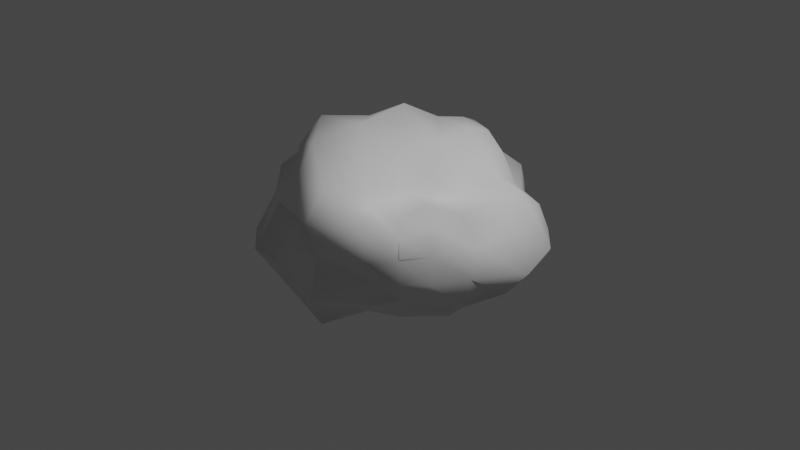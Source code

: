 # Source: Astro1.blend  (saved by Blender 2.82.7; exported with 4.5.12 LTS)
import bpy
from mathutils import Matrix  # noqa: F401  (used for matrix-valued properties, if any)

bpy.ops.wm.read_factory_settings(use_empty=True)
scene = bpy.context.scene
scene.name = 'Scene'

# ---- collections
col_collection = bpy.data.collections.new('Collection'); scene.collection.children.link(col_collection)

# ---- materials (node trees are filled in below, after node groups)
mat_default_obj = bpy.data.materials.new('Default OBJ')
mat_default_obj.use_transparent_shadow = False

# ---- material node trees
mat_default_obj.use_nodes = True; mat_default_obj.node_tree.nodes.clear()
_N = mat_default_obj.node_tree.nodes; _L = mat_default_obj.node_tree.links
n0 = _N.new('ShaderNodeOutputMaterial'); n0.name = 'Material Output'; n0.location = (300, 300)
n1 = _N.new('ShaderNodeBsdfPrincipled'); n1.name = 'Principled BSDF'; n1.location = (10, 300)
n1.distribution = 'GGX'
n1.subsurface_method = 'BURLEY'
n1.inputs[3].default_value = 1.45
n1.inputs[27].default_value = (0.0, 0.0, 0.0, 1.0)
n1.inputs[28].default_value = 1.0
_L.new(n1.outputs[0], n0.inputs[0])
n0.is_active_output = True

# ---- world
world_world = bpy.data.worlds.new('World'); scene.world = world_world
world_world.use_nodes = True; world_world.node_tree.nodes.clear()
_N = world_world.node_tree.nodes; _L = world_world.node_tree.links
n0 = _N.new('ShaderNodeOutputWorld'); n0.name = 'World Output'; n0.location = (300, 300)
n1 = _N.new('ShaderNodeBackground'); n1.name = 'Background'; n1.location = (10, 300)
n1.inputs[0].default_value = (0.05088, 0.05088, 0.05088, 1.0)
_L.new(n1.outputs[0], n0.inputs[0])
n0.is_active_output = True
world_world.color = (0.05088, 0.05088, 0.05088)
world_world.use_sun_shadow = False
world_world.sun_shadow_jitter_overblur = 0.0

# ---- cameras
cam_camera = bpy.data.cameras.new('Camera')
cam_camera.clip_end = 100.0
cam_camera.ortho_scale = 7.314

# ---- lights
light_light = bpy.data.lights.new('Light', 'POINT')
light_light.transmission_factor = 0.0
light_light.energy = 1000.0
light_light.shadow_soft_size = 0.1
light_light.shadow_maximum_resolution = 0.006
light_light.use_absolute_resolution = True

# ---- meshes
me_rock_c_01 = bpy.data.meshes.new('rock_c_01')
me_rock_c_01.from_pydata([(-0.5514, 0.6912, -0.6016), (-0.5699, 0.6852, -1.013), (-0.7777, 0.5745, -0.8283), (-0.8806, 0.6536, -0.5834), (-0.2066, 0.8456, -0.7554), (-0.1826, 0.7627, -1.094), (0.2673, 0.8498, -0.7649), (0.2296, 0.7463, -1.044), (0.623, 0.6987, -0.5928), (0.5529, 0.6571, -0.8961), (0.8264, 0.5948, -0.5105), (0.7771, 0.5651, -0.7675), (-0.7301, 0.8431, -0.2654), (-1.044, 0.7227, -0.2341), (-0.3118, 1.066, -0.3637), (0.2589, 0.8576, -0.2957), (0.6368, 0.7222, -0.232), (0.8262, 0.5846, -0.2023), (-0.8461, 0.9566, 0.2768), (-1.051, 0.7088, 0.1891), (-0.2832, 1.02, 0.2502), (0.2488, 0.851, 0.1976), (0.6091, 0.6963, 0.1809), (0.978, 0.6842, 0.1838), (-0.702, 0.7981, 0.6887), (-0.8676, 0.6253, 0.5145), (-0.2654, 0.9951, 0.8684), (0.2852, 0.8593, 0.7258), (0.6699, 0.7322, 0.6195), (0.8714, 0.599, 0.4662), (-0.5189, 0.6122, 0.8986), (-0.7045, 0.4954, 0.6933), (-0.1813, 0.7663, 1.127), (0.31, 0.8126, 1.226), (0.6054, 0.6445, 0.9365), (0.7355, 0.4885, 0.6851), (-0.4009, -0.4862, -0.4532), (-0.6509, -0.4488, -0.437), (-0.5974, -0.3859, -0.6483), (-0.4134, -0.4625, -0.7407), (-0.1491, -0.6206, -0.6007), (-0.1306, -0.4946, -0.8457), (0.3102, -0.7427, -0.7079), (0.2333, -0.5101, -0.9005), (0.7634, -0.6936, -0.687), (0.6707, -0.5802, -1.005), (0.9622, -0.4783, -0.4707), (0.9705, -0.5225, -0.877), (-0.5103, -0.6046, -0.1827), (-0.8426, -0.5731, -0.192), (-0.1727, -0.7934, -0.2245), (0.4519, -1.066, -0.277), (0.8224, -0.7211, -0.2094), (1.041, -0.5521, -0.1425), (-0.6671, -0.7869, 0.2647), (-0.8301, -0.5667, 0.1801), (-0.1602, -0.8205, 0.3045), (0.3865, -0.8493, 0.3351), (0.7732, -0.6852, 0.2495), (1.02, -0.5435, 0.2316), (-0.5685, -0.6719, 0.6521), (-0.8159, -0.5613, 0.5412), (-0.148, -0.7264, 0.737), (0.2925, -0.6722, 0.6941), (0.6341, -0.5536, 0.5837), (0.8385, -0.4315, 0.4831), (-0.4513, -0.5656, 0.9379), (-0.6769, -0.4664, 0.775), (-0.09371, -0.6189, 1.018), (0.2754, -0.5913, 0.9467), (0.5544, -0.4787, 0.8108), (0.7489, -0.404, 0.6984), (-0.9656, -0.3769, 0.625), (-0.832, -0.3276, 0.9467), (-0.9455, -0.3822, 0.2135), (-1.087, -0.4243, -0.2324), (-0.8786, -0.3213, -0.5519), (-0.7321, -0.2617, -0.7836), (-1.136, -0.1241, 0.7187), (-0.9837, -0.1006, 1.063), (-1.312, -0.1415, 0.2852), (-1.286, -0.1405, -0.2482), (-1.046, -0.08305, -0.656), (-0.8006, -0.05712, -0.8521), (-1.11, 0.177, 0.6965), (-0.8437, 0.1485, 0.9003), (-1.506, 0.2254, 0.3194), (-1.267, 0.1985, -0.2478), (-1.103, 0.2178, -0.6868), (-0.8852, 0.1802, -0.9386), (-0.9358, 0.4038, 0.5632), (-0.7635, 0.3255, 0.7504), (-1.166, 0.4824, 0.2183), (-1.356, 0.5582, -0.3474), (-1.002, 0.4568, -0.6234), (-0.827, 0.3902, -0.8823), (1.219, -0.3908, -0.6522), (1.121, -0.3373, -1.021), (1.292, -0.4071, -0.1954), (1.231, -0.3823, 0.267), (0.9799, -0.3006, 0.5949), (0.8608, -0.2596, 0.8103), (1.36, -0.09014, -0.7551), (1.105, -0.05898, -1.018), (1.506, -0.1318, -0.2537), (1.26, -0.0949, 0.2666), (1.085, -0.07922, 0.6428), (0.9192, -0.05799, 0.8685), (1.197, 0.2109, -0.7057), (1.013, 0.1987, -0.969), (1.208, 0.2194, -0.2492), (1.28, 0.2322, 0.2342), (1.069, 0.1905, 0.6066), (0.8481, 0.1496, 0.7977), (1.019, 0.4601, -0.64), (0.8156, 0.3885, -0.8186), (1.118, 0.4974, -0.2482), (1.047, 0.4643, 0.1685), (0.9342, 0.4142, 0.5059), (0.874, 0.3828, 0.8236), (-0.4641, -0.2966, -0.8593), (-0.1668, -0.3664, -1.088), (0.2903, -0.3493, -1.121), (0.8134, -0.4057, -1.213), (-0.5073, -0.08968, -0.9609), (-0.1893, -0.07982, -1.235), (0.3845, -0.1039, -1.539), (0.7999, -0.0787, -1.212), (-0.5938, 0.1792, -1.09), (-0.204, 0.2529, -1.372), (0.3439, 0.2743, -1.456), (0.6876, 0.227, -1.067), (-0.643, 0.4834, -1.167), (-0.3012, 0.6111, -1.407), (0.2517, 0.5315, -1.147), (0.5855, 0.4366, -0.9384), (0.6708, -0.3396, 0.9639), (0.3629, -0.5222, 1.34), (-0.1348, -0.4607, 1.237), (-0.5503, -0.3841, 1.095), (0.6562, -0.095, 0.9566), (0.3765, -0.1928, 1.464), (-0.1762, -0.162, 1.296), (-0.7005, -0.1464, 1.296), (0.704, 0.1673, 1.099), (0.3213, 0.1767, 1.345), (-0.2625, 0.2046, 1.539), (-0.65, 0.1933, 1.147), (0.7106, 0.4703, 1.124), (0.3674, 0.586, 1.493), (-0.2262, 0.5391, 1.319), (-0.6225, 0.4442, 1.011)], [], [(0, 1, 2), (2, 3, 0), (4, 5, 1), (1, 0, 4), (6, 7, 5), (5, 4, 6), (8, 9, 7), (7, 6, 8), (10, 11, 9), (9, 8, 10), (12, 0, 3), (3, 13, 12), (14, 4, 0), (0, 12, 14), (15, 6, 4), (4, 14, 15), (16, 8, 6), (6, 15, 16), (17, 10, 8), (8, 16, 17), (18, 12, 13), (13, 19, 18), (20, 14, 12), (12, 18, 20), (21, 15, 14), (14, 20, 21), (22, 16, 15), (15, 21, 22), (23, 17, 16), (16, 22, 23), (24, 18, 19), (19, 25, 24), (26, 20, 18), (18, 24, 26), (27, 21, 20), (20, 26, 27), (28, 22, 21), (21, 27, 28), (29, 23, 22), (22, 28, 29), (30, 24, 25), (25, 31, 30), (32, 26, 24), (24, 30, 32), (33, 27, 26), (26, 32, 33), (34, 28, 27), (27, 33, 34), (35, 29, 28), (28, 34, 35), (36, 37, 38), (38, 39, 36), (40, 36, 39), (39, 41, 40), (42, 40, 41), (41, 43, 42), (44, 42, 43), (43, 45, 44), (46, 44, 45), (45, 47, 46), (48, 49, 37), (37, 36, 48), (50, 48, 36), (36, 40, 50), (51, 50, 40), (40, 42, 51), (52, 51, 42), (42, 44, 52), (53, 52, 44), (44, 46, 53), (54, 55, 49), (49, 48, 54), (56, 54, 48), (48, 50, 56), (57, 56, 50), (50, 51, 57), (58, 57, 51), (51, 52, 58), (59, 58, 52), (52, 53, 59), (60, 61, 55), (55, 54, 60), (62, 60, 54), (54, 56, 62), (63, 62, 56), (56, 57, 63), (64, 63, 57), (57, 58, 64), (65, 64, 58), (58, 59, 65), (66, 67, 61), (61, 60, 66), (68, 66, 60), (60, 62, 68), (69, 68, 62), (62, 63, 69), (70, 69, 63), (63, 64, 70), (71, 70, 64), (64, 65, 71), (72, 61, 67), (67, 73, 72), (74, 55, 61), (61, 72, 74), (75, 49, 55), (55, 74, 75), (76, 37, 49), (49, 75, 76), (77, 38, 37), (37, 76, 77), (78, 72, 73), (73, 79, 78), (80, 74, 72), (72, 78, 80), (81, 75, 74), (74, 80, 81), (82, 76, 75), (75, 81, 82), (83, 77, 76), (76, 82, 83), (84, 78, 79), (79, 85, 84), (86, 80, 78), (78, 84, 86), (87, 81, 80), (80, 86, 87), (88, 82, 81), (81, 87, 88), (89, 83, 82), (82, 88, 89), (90, 84, 85), (85, 91, 90), (92, 86, 84), (84, 90, 92), (93, 87, 86), (86, 92, 93), (94, 88, 87), (87, 93, 94), (95, 89, 88), (88, 94, 95), (25, 90, 91), (91, 31, 25), (19, 92, 90), (90, 25, 19), (13, 93, 92), (92, 19, 13), (3, 94, 93), (93, 13, 3), (2, 95, 94), (94, 3, 2), (96, 46, 47), (47, 97, 96), (98, 53, 46), (46, 96, 98), (99, 59, 53), (53, 98, 99), (100, 65, 59), (59, 99, 100), (101, 71, 65), (65, 100, 101), (102, 96, 97), (97, 103, 102), (104, 98, 96), (96, 102, 104), (105, 99, 98), (98, 104, 105), (106, 100, 99), (99, 105, 106), (107, 101, 100), (100, 106, 107), (108, 102, 103), (103, 109, 108), (110, 104, 102), (102, 108, 110), (111, 105, 104), (104, 110, 111), (112, 106, 105), (105, 111, 112), (113, 107, 106), (106, 112, 113), (114, 108, 109), (109, 115, 114), (116, 110, 108), (108, 114, 116), (117, 111, 110), (110, 116, 117), (118, 112, 111), (111, 117, 118), (119, 113, 112), (112, 118, 119), (10, 114, 115), (115, 11, 10), (17, 116, 114), (114, 10, 17), (23, 117, 116), (116, 17, 23), (29, 118, 117), (117, 23, 29), (35, 119, 118), (118, 29, 35), (120, 39, 38), (38, 77, 120), (121, 41, 39), (39, 120, 121), (122, 43, 41), (41, 121, 122), (123, 45, 43), (43, 122, 123), (97, 47, 45), (45, 123, 97), (124, 120, 77), (77, 83, 124), (125, 121, 120), (120, 124, 125), (126, 122, 121), (121, 125, 126), (127, 123, 122), (122, 126, 127), (103, 97, 123), (123, 127, 103), (128, 124, 83), (83, 89, 128), (129, 125, 124), (124, 128, 129), (130, 126, 125), (125, 129, 130), (131, 127, 126), (126, 130, 131), (109, 103, 127), (127, 131, 109), (132, 128, 89), (89, 95, 132), (133, 129, 128), (128, 132, 133), (134, 130, 129), (129, 133, 134), (135, 131, 130), (130, 134, 135), (115, 109, 131), (131, 135, 115), (1, 132, 95), (95, 2, 1), (5, 133, 132), (132, 1, 5), (7, 134, 133), (133, 5, 7), (9, 135, 134), (134, 7, 9), (11, 115, 135), (135, 9, 11), (136, 70, 71), (71, 101, 136), (137, 69, 70), (70, 136, 137), (138, 68, 69), (69, 137, 138), (139, 66, 68), (68, 138, 139), (73, 67, 66), (66, 139, 73), (140, 136, 101), (101, 107, 140), (141, 137, 136), (136, 140, 141), (142, 138, 137), (137, 141, 142), (143, 139, 138), (138, 142, 143), (79, 73, 139), (139, 143, 79), (144, 140, 107), (107, 113, 144), (145, 141, 140), (140, 144, 145), (146, 142, 141), (141, 145, 146), (147, 143, 142), (142, 146, 147), (85, 79, 143), (143, 147, 85), (148, 144, 113), (113, 119, 148), (149, 145, 144), (144, 148, 149), (150, 146, 145), (145, 149, 150), (151, 147, 146), (146, 150, 151), (91, 85, 147), (147, 151, 91), (34, 148, 119), (119, 35, 34), (33, 149, 148), (148, 34, 33), (32, 150, 149), (149, 33, 32), (30, 151, 150), (150, 32, 30), (31, 91, 151), (151, 30, 31)])
me_rock_c_01.polygons.foreach_set('use_smooth', [True] * 300)
_k = set([(1, 2), (1, 5), (2, 3), (2, 95), (3, 13), (5, 7), (7, 9), (9, 11), (10, 11), (10, 17), (11, 115), (13, 19), (17, 23), (19, 25), (23, 29), (25, 31), (29, 35), (30, 31), (30, 32), (31, 91), (32, 33), (33, 34), (34, 35), (35, 119), (37, 38), (37, 49), (38, 39), (38, 77), (39, 41), (41, 43), (43, 45), (45, 47), (46, 47), (46, 53), (47, 97), (49, 55), (53, 59), (55, 61), (59, 65), (61, 67), (65, 71), (66, 67), (66, 68), (67, 73), (68, 69), (69, 70), (70, 71), (71, 101), (73, 79), (77, 83), (79, 85), (83, 89), (85, 91), (89, 95), (97, 103), (101, 107), (103, 109), (107, 113), (109, 115), (113, 119)])
me_rock_c_01.attributes.new('sharp_edge', 'BOOLEAN', 'EDGE').data.foreach_set('value', [ (min(e.vertices), max(e.vertices)) in _k for e in me_rock_c_01.edges])
_uv = me_rock_c_01.uv_layers.new(name='UVMap')
_uv.uv.foreach_set('vector', [0.1207, 0.6831, 0.05606, 0.6687, 0.09363, 0.6358, 0.09363, 0.6358, 0.1385, 0.6325, 0.1207, 0.6831, 0.08798, 0.7413, 0.0321, 0.7317, 0.05606, 0.6687, 0.05606, 0.6687, 0.1207, 0.6831, 0.08798, 0.7413, 0.07021, 0.8163, 0.025, 0.7996, 0.0321, 0.7317, 0.0321, 0.7317, 0.08798, 0.7413, 0.07021, 0.8163, 0.07859, 0.8846, 0.03257, 0.8591, 0.025, 0.7996, 0.025, 0.7996, 0.07021, 0.8163, 0.07859, 0.8846, 0.0796, 0.9246, 0.03941, 0.9042, 0.03257, 0.8591, 0.03257, 0.8591, 0.07859, 0.8846, 0.0796, 0.9246, 0.1838, 0.676, 0.1207, 0.6831, 0.1385, 0.6325, 0.1385, 0.6325, 0.2016, 0.6237, 0.1838, 0.676, 0.1552, 0.745, 0.08798, 0.7413, 0.1207, 0.6831, 0.1207, 0.6831, 0.1838, 0.676, 0.1552, 0.745, 0.1404, 0.8387, 0.07021, 0.8163, 0.08798, 0.7413, 0.08798, 0.7413, 0.1552, 0.745, 0.1404, 0.8387, 0.1352, 0.9035, 0.07859, 0.8846, 0.07021, 0.8163, 0.07021, 0.8163, 0.1404, 0.8387, 0.1352, 0.9035, 0.1297, 0.9403, 0.0796, 0.9246, 0.07859, 0.8846, 0.07859, 0.8846, 0.1352, 0.9035, 0.1297, 0.9403, 0.2677, 0.6873, 0.1838, 0.676, 0.2016, 0.6237, 0.2016, 0.6237, 0.2699, 0.6358, 0.2677, 0.6873, 0.2431, 0.7715, 0.1552, 0.745, 0.1838, 0.676, 0.1838, 0.676, 0.2677, 0.6873, 0.2431, 0.7715, 0.2161, 0.8563, 0.1404, 0.8387, 0.1552, 0.745, 0.1552, 0.745, 0.2431, 0.7715, 0.2161, 0.8563, 0.2015, 0.9164, 0.1352, 0.9035, 0.1404, 0.8387, 0.1404, 0.8387, 0.2161, 0.8563, 0.2015, 0.9164, 0.1915, 0.975, 0.1297, 0.9403, 0.1352, 0.9035, 0.1352, 0.9035, 0.2015, 0.9164, 0.1915, 0.975, 0.3296, 0.716, 0.2677, 0.6873, 0.2699, 0.6358, 0.2699, 0.6358, 0.3261, 0.6686, 0.3296, 0.716, 0.3347, 0.7934, 0.2431, 0.7715, 0.2677, 0.6873, 0.2677, 0.6873, 0.3296, 0.716, 0.3347, 0.7934, 0.2989, 0.8749, 0.2161, 0.8563, 0.2431, 0.7715, 0.2431, 0.7715, 0.3347, 0.7934, 0.2989, 0.8749, 0.2717, 0.9347, 0.2015, 0.9164, 0.2161, 0.8563, 0.2161, 0.8563, 0.2989, 0.8749, 0.2717, 0.9347, 0.2428, 0.9696, 0.1915, 0.975, 0.2015, 0.9164, 0.2015, 0.9164, 0.2717, 0.9347, 0.2428, 0.9696, 0.3781, 0.7394, 0.3296, 0.716, 0.3261, 0.6686, 0.3261, 0.6686, 0.3677, 0.6899, 0.3781, 0.7394, 0.3841, 0.8119, 0.3347, 0.7934, 0.3296, 0.716, 0.3296, 0.716, 0.3781, 0.7394, 0.3841, 0.8119, 0.38, 0.89, 0.2989, 0.8749, 0.3347, 0.7934, 0.3347, 0.7934, 0.3841, 0.8119, 0.38, 0.89, 0.3271, 0.9359, 0.2717, 0.9347, 0.2989, 0.8749, 0.2989, 0.8749, 0.38, 0.89, 0.3271, 0.9359, 0.2898, 0.9721, 0.2428, 0.9696, 0.2717, 0.9347, 0.2717, 0.9347, 0.3271, 0.9359, 0.2898, 0.9721, 0.4783, 0.7093, 0.4369, 0.7077, 0.4496, 0.6706, 0.4496, 0.6706, 0.4859, 0.662, 0.4783, 0.7093, 0.5285, 0.6974, 0.4783, 0.7093, 0.4859, 0.662, 0.4859, 0.662, 0.5365, 0.6528, 0.5285, 0.6974, 0.6094, 0.6986, 0.5285, 0.6974, 0.5365, 0.6528, 0.5365, 0.6528, 0.6003, 0.6509, 0.6094, 0.6986, 0.6816, 0.7134, 0.6094, 0.6986, 0.6003, 0.6509, 0.6003, 0.6509, 0.6774, 0.6575, 0.6816, 0.7134, 0.7295, 0.7493, 0.6816, 0.7134, 0.6774, 0.6575, 0.6774, 0.6575, 0.7252, 0.6825, 0.7295, 0.7493, 0.4593, 0.7589, 0.4045, 0.7563, 0.4369, 0.7077, 0.4369, 0.7077, 0.4783, 0.7093, 0.4593, 0.7589, 0.5194, 0.7659, 0.4593, 0.7589, 0.4783, 0.7093, 0.4783, 0.7093, 0.5285, 0.6974, 0.5194, 0.7659, 0.62, 0.7768, 0.5194, 0.7659, 0.5285, 0.6974, 0.5285, 0.6974, 0.6094, 0.6986, 0.62, 0.7768, 0.6887, 0.7919, 0.62, 0.7768, 0.6094, 0.6986, 0.6094, 0.6986, 0.6816, 0.7134, 0.6887, 0.7919, 0.7307, 0.8077, 0.6887, 0.7919, 0.6816, 0.7134, 0.6816, 0.7134, 0.7295, 0.7493, 0.7307, 0.8077, 0.4388, 0.8374, 0.3998, 0.8202, 0.4045, 0.7563, 0.4045, 0.7563, 0.4593, 0.7589, 0.4388, 0.8374, 0.5167, 0.8528, 0.4388, 0.8374, 0.4593, 0.7589, 0.4593, 0.7589, 0.5194, 0.7659, 0.5167, 0.8528, 0.6033, 0.8698, 0.5167, 0.8528, 0.5194, 0.7659, 0.5194, 0.7659, 0.62, 0.7768, 0.6033, 0.8698, 0.673, 0.8669, 0.6033, 0.8698, 0.62, 0.7768, 0.62, 0.7768, 0.6887, 0.7919, 0.673, 0.8669, 0.7193, 0.8706, 0.673, 0.8669, 0.6887, 0.7919, 0.6887, 0.7919, 0.7307, 0.8077, 0.7193, 0.8706, 0.4451, 0.9032, 0.4008, 0.8836, 0.3998, 0.8202, 0.3998, 0.8202, 0.4388, 0.8374, 0.4451, 0.9032, 0.5131, 0.9247, 0.4451, 0.9032, 0.4388, 0.8374, 0.4388, 0.8374, 0.5167, 0.8528, 0.5131, 0.9247, 0.5866, 0.9308, 0.5131, 0.9247, 0.5167, 0.8528, 0.5167, 0.8528, 0.6033, 0.8698, 0.5866, 0.9308, 0.65, 0.9253, 0.5866, 0.9308, 0.6033, 0.8698, 0.6033, 0.8698, 0.673, 0.8669, 0.65, 0.9253, 0.6931, 0.9193, 0.65, 0.9253, 0.673, 0.8669, 0.673, 0.8669, 0.7193, 0.8706, 0.6931, 0.9193, 0.4568, 0.9564, 0.4137, 0.9311, 0.4008, 0.8836, 0.4008, 0.8836, 0.4451, 0.9032, 0.4568, 0.9564, 0.516, 0.975, 0.4568, 0.9564, 0.4451, 0.9032, 0.4451, 0.9032, 0.5131, 0.9247, 0.516, 0.975, 0.5791, 0.9735, 0.516, 0.975, 0.5131, 0.9247, 0.5131, 0.9247, 0.5866, 0.9308, 0.5791, 0.9735, 0.6342, 0.9641, 0.5791, 0.9735, 0.5866, 0.9308, 0.5866, 0.9308, 0.65, 0.9253, 0.6342, 0.9641, 0.6731, 0.9533, 0.6342, 0.9641, 0.65, 0.9253, 0.65, 0.9253, 0.6931, 0.9193, 0.6731, 0.9533, 0.09821, 0.2516, 0.1077, 0.2949, 0.05906, 0.293, 0.05906, 0.293, 0.0395, 0.2498, 0.09821, 0.2516, 0.1651, 0.2659, 0.1711, 0.3028, 0.1077, 0.2949, 0.1077, 0.2949, 0.09821, 0.2516, 0.1651, 0.2659, 0.2398, 0.2506, 0.2398, 0.2983, 0.1711, 0.3028, 0.1711, 0.3028, 0.1651, 0.2659, 0.2398, 0.2506, 0.304, 0.248, 0.301, 0.2987, 0.2398, 0.2983, 0.2398, 0.2983, 0.2398, 0.2506, 0.304, 0.248, 0.3508, 0.2448, 0.3383, 0.2859, 0.301, 0.2987, 0.301, 0.2987, 0.304, 0.248, 0.3508, 0.2448, 0.08558, 0.1935, 0.09821, 0.2516, 0.0395, 0.2498, 0.0395, 0.2498, 0.025, 0.195, 0.08558, 0.1935, 0.1579, 0.1931, 0.1651, 0.2659, 0.09821, 0.2516, 0.09821, 0.2516, 0.08558, 0.1935, 0.1579, 0.1931, 0.239, 0.1932, 0.2398, 0.2506, 0.1651, 0.2659, 0.1651, 0.2659, 0.1579, 0.1931, 0.239, 0.1932, 0.3117, 0.1901, 0.304, 0.248, 0.2398, 0.2506, 0.2398, 0.2506, 0.239, 0.1932, 0.3117, 0.1901, 0.3618, 0.1959, 0.3508, 0.2448, 0.304, 0.248, 0.304, 0.248, 0.3117, 0.1901, 0.3618, 0.1959, 0.08339, 0.1359, 0.08558, 0.1935, 0.025, 0.195, 0.025, 0.195, 0.03168, 0.131, 0.08339, 0.1359, 0.1577, 0.1333, 0.1579, 0.1931, 0.08558, 0.1935, 0.08558, 0.1935, 0.08339, 0.1359, 0.1577, 0.1333, 0.242, 0.1347, 0.239, 0.1932, 0.1579, 0.1931, 0.1579, 0.1931, 0.1577, 0.1333, 0.242, 0.1347, 0.3137, 0.1311, 0.3117, 0.1901, 0.239, 0.1932, 0.239, 0.1932, 0.242, 0.1347, 0.3137, 0.1311, 0.3669, 0.1361, 0.3618, 0.1959, 0.3117, 0.1901, 0.3117, 0.1901, 0.3137, 0.1311, 0.3669, 0.1361, 0.08898, 0.076, 0.08339, 0.1359, 0.03168, 0.131, 0.03168, 0.131, 0.04557, 0.08196, 0.08898, 0.076, 0.1589, 0.07072, 0.1577, 0.1333, 0.08339, 0.1359, 0.08339, 0.1359, 0.08898, 0.076, 0.1589, 0.07072, 0.2469, 0.08017, 0.242, 0.1347, 0.1577, 0.1333, 0.1577, 0.1333, 0.1589, 0.07072, 0.2469, 0.08017, 0.3102, 0.08038, 0.3137, 0.1311, 0.242, 0.1347, 0.242, 0.1347, 0.2469, 0.08017, 0.3102, 0.08038, 0.3618, 0.08665, 0.3669, 0.1361, 0.3137, 0.1311, 0.3137, 0.1311, 0.3102, 0.08038, 0.3618, 0.08665, 0.09704, 0.03466, 0.08898, 0.076, 0.04557, 0.08196, 0.04557, 0.08196, 0.05264, 0.04741, 0.09704, 0.03466, 0.1622, 0.02697, 0.1589, 0.07072, 0.08898, 0.076, 0.08898, 0.076, 0.09704, 0.03466, 0.1622, 0.02697, 0.2405, 0.025, 0.2469, 0.08017, 0.1589, 0.07072, 0.1589, 0.07072, 0.1622, 0.02697, 0.2405, 0.025, 0.3101, 0.03708, 0.3102, 0.08038, 0.2469, 0.08017, 0.2469, 0.08017, 0.2405, 0.025, 0.3101, 0.03708, 0.3545, 0.0497, 0.3618, 0.08665, 0.3102, 0.08038, 0.3102, 0.08038, 0.3101, 0.03708, 0.3545, 0.0497, 0.4444, 0.2489, 0.4645, 0.3008, 0.397, 0.2836, 0.397, 0.2836, 0.3827, 0.2363, 0.4444, 0.2489, 0.5192, 0.2545, 0.5267, 0.3028, 0.4645, 0.3008, 0.4645, 0.3008, 0.4444, 0.2489, 0.5192, 0.2545, 0.5919, 0.249, 0.5943, 0.2952, 0.5267, 0.3028, 0.5267, 0.3028, 0.5192, 0.2545, 0.5919, 0.249, 0.6579, 0.2478, 0.6502, 0.2886, 0.5943, 0.2952, 0.5943, 0.2952, 0.5919, 0.249, 0.6579, 0.2478, 0.6991, 0.245, 0.6886, 0.2838, 0.6502, 0.2886, 0.6502, 0.2886, 0.6579, 0.2478, 0.6991, 0.245, 0.4379, 0.1896, 0.4444, 0.2489, 0.3827, 0.2363, 0.3827, 0.2363, 0.3826, 0.1805, 0.4379, 0.1896, 0.5124, 0.1995, 0.5192, 0.2545, 0.4444, 0.2489, 0.4444, 0.2489, 0.4379, 0.1896, 0.5124, 0.1995, 0.5968, 0.1962, 0.5919, 0.249, 0.5192, 0.2545, 0.5192, 0.2545, 0.5124, 0.1995, 0.5968, 0.1962, 0.6621, 0.1975, 0.6579, 0.2478, 0.5919, 0.249, 0.5919, 0.249, 0.5968, 0.1962, 0.6621, 0.1975, 0.7075, 0.1977, 0.6991, 0.245, 0.6579, 0.2478, 0.6579, 0.2478, 0.6621, 0.1975, 0.7075, 0.1977, 0.443, 0.1297, 0.4379, 0.1896, 0.3826, 0.1805, 0.3826, 0.1805, 0.3905, 0.1219, 0.443, 0.1297, 0.5181, 0.1253, 0.5124, 0.1995, 0.4379, 0.1896, 0.4379, 0.1896, 0.443, 0.1297, 0.5181, 0.1253, 0.5927, 0.1375, 0.5968, 0.1962, 0.5124, 0.1995, 0.5124, 0.1995, 0.5181, 0.1253, 0.5927, 0.1375, 0.6597, 0.1415, 0.6621, 0.1975, 0.5968, 0.1962, 0.5968, 0.1962, 0.5927, 0.1375, 0.6597, 0.1415, 0.7065, 0.1444, 0.7075, 0.1977, 0.6621, 0.1975, 0.6621, 0.1975, 0.6597, 0.1415, 0.7065, 0.1444, 0.4527, 0.0758, 0.443, 0.1297, 0.3905, 0.1219, 0.3905, 0.1219, 0.4081, 0.06479, 0.4527, 0.0758, 0.5202, 0.07585, 0.5181, 0.1253, 0.443, 0.1297, 0.443, 0.1297, 0.4527, 0.0758, 0.5202, 0.07585, 0.5905, 0.07735, 0.5927, 0.1375, 0.5181, 0.1253, 0.5181, 0.1253, 0.5202, 0.07585, 0.5905, 0.07735, 0.6524, 0.08792, 0.6597, 0.1415, 0.5927, 0.1375, 0.5927, 0.1375, 0.5905, 0.07735, 0.6524, 0.08792, 0.7055, 0.09704, 0.7065, 0.1444, 0.6597, 0.1415, 0.6597, 0.1415, 0.6524, 0.08792, 0.7055, 0.09704, 0.4675, 0.03258, 0.4527, 0.0758, 0.4081, 0.06479, 0.4081, 0.06479, 0.4227, 0.03653, 0.4675, 0.03258, 0.524, 0.02616, 0.5202, 0.07585, 0.4527, 0.0758, 0.4527, 0.0758, 0.4675, 0.03258, 0.524, 0.02616, 0.5959, 0.03927, 0.5905, 0.07735, 0.5202, 0.07585, 0.5202, 0.07585, 0.524, 0.02616, 0.5959, 0.03927, 0.6474, 0.05254, 0.6524, 0.08792, 0.5905, 0.07735, 0.5905, 0.07735, 0.5959, 0.03927, 0.6474, 0.05254, 0.6925, 0.06, 0.7055, 0.09704, 0.6524, 0.08792, 0.6524, 0.08792, 0.6474, 0.05254, 0.6925, 0.06, 0.4526, 0.5571, 0.4574, 0.5951, 0.4221, 0.5904, 0.4221, 0.5904, 0.4065, 0.5523, 0.4526, 0.5571, 0.5129, 0.5561, 0.5087, 0.6021, 0.4574, 0.5951, 0.4574, 0.5951, 0.4526, 0.5571, 0.5129, 0.5561, 0.5876, 0.5619, 0.5748, 0.608, 0.5087, 0.6021, 0.5087, 0.6021, 0.5129, 0.5561, 0.5876, 0.5619, 0.6716, 0.5482, 0.6552, 0.5978, 0.5748, 0.608, 0.5748, 0.608, 0.5876, 0.5619, 0.6716, 0.5482, 0.7308, 0.5464, 0.7131, 0.5945, 0.6552, 0.5978, 0.6552, 0.5978, 0.6716, 0.5482, 0.7308, 0.5464, 0.4463, 0.5101, 0.4526, 0.5571, 0.4065, 0.5523, 0.4065, 0.5523, 0.3953, 0.5058, 0.4463, 0.5101, 0.5096, 0.4998, 0.5129, 0.5561, 0.4526, 0.5571, 0.4526, 0.5571, 0.4463, 0.5101, 0.5096, 0.4998, 0.603, 0.4903, 0.5876, 0.5619, 0.5129, 0.5561, 0.5129, 0.5561, 0.5096, 0.4998, 0.603, 0.4903, 0.675, 0.4933, 0.6716, 0.5482, 0.5876, 0.5619, 0.5876, 0.5619, 0.603, 0.4903, 0.675, 0.4933, 0.734, 0.4903, 0.7308, 0.5464, 0.6716, 0.5482, 0.6716, 0.5482, 0.675, 0.4933, 0.734, 0.4903, 0.4394, 0.4497, 0.4463, 0.5101, 0.3953, 0.5058, 0.3953, 0.5058, 0.3866, 0.4471, 0.4394, 0.4497, 0.5151, 0.4367, 0.5096, 0.4998, 0.4463, 0.5101, 0.4463, 0.5101, 0.4394, 0.4497, 0.5151, 0.4367, 0.5953, 0.4353, 0.603, 0.4903, 0.5096, 0.4998, 0.5096, 0.4998, 0.5151, 0.4367, 0.5953, 0.4353, 0.6722, 0.4248, 0.675, 0.4933, 0.603, 0.4903, 0.603, 0.4903, 0.5953, 0.4353, 0.6722, 0.4248, 0.7257, 0.434, 0.734, 0.4903, 0.675, 0.4933, 0.675, 0.4933, 0.6722, 0.4248, 0.7257, 0.434, 0.4448, 0.3904, 0.4394, 0.4497, 0.3866, 0.4471, 0.3866, 0.4471, 0.3908, 0.398, 0.4448, 0.3904, 0.5041, 0.3814, 0.5151, 0.4367, 0.4394, 0.4497, 0.4394, 0.4497, 0.4448, 0.3904, 0.5041, 0.3814, 0.5951, 0.3703, 0.5953, 0.4353, 0.5151, 0.4367, 0.5151, 0.4367, 0.5041, 0.3814, 0.5951, 0.3703, 0.6605, 0.3758, 0.6722, 0.4248, 0.5953, 0.4353, 0.5953, 0.4353, 0.5951, 0.3703, 0.6605, 0.3758, 0.7032, 0.3786, 0.7257, 0.434, 0.6722, 0.4248, 0.6722, 0.4248, 0.6605, 0.3758, 0.7032, 0.3786, 0.4447, 0.3438, 0.4448, 0.3904, 0.3908, 0.398, 0.3908, 0.398, 0.3945, 0.3587, 0.4447, 0.3438, 0.5173, 0.3266, 0.5041, 0.3814, 0.4448, 0.3904, 0.4448, 0.3904, 0.4447, 0.3438, 0.5173, 0.3266, 0.5919, 0.3288, 0.5951, 0.3703, 0.5041, 0.3814, 0.5041, 0.3814, 0.5173, 0.3266, 0.5919, 0.3288, 0.6518, 0.3367, 0.6605, 0.3758, 0.5951, 0.3703, 0.5951, 0.3703, 0.5919, 0.3288, 0.6518, 0.3367, 0.6965, 0.3449, 0.7032, 0.3786, 0.6605, 0.3758, 0.6605, 0.3758, 0.6518, 0.3367, 0.6965, 0.3449, 0.0766, 0.5445, 0.0831, 0.5893, 0.04423, 0.579, 0.04423, 0.579, 0.03582, 0.5389, 0.0766, 0.5445, 0.1532, 0.5472, 0.1448, 0.608, 0.0831, 0.5893, 0.0831, 0.5893, 0.0766, 0.5445, 0.1532, 0.5472, 0.2255, 0.5601, 0.2184, 0.6071, 0.1448, 0.608, 0.1448, 0.608, 0.1532, 0.5472, 0.2255, 0.5601, 0.2952, 0.5576, 0.2842, 0.6019, 0.2184, 0.6071, 0.2184, 0.6071, 0.2255, 0.5601, 0.2952, 0.5576, 0.3489, 0.556, 0.3345, 0.6019, 0.2842, 0.6019, 0.2842, 0.6019, 0.2952, 0.5576, 0.3489, 0.556, 0.06631, 0.4941, 0.0766, 0.5445, 0.03582, 0.5389, 0.03582, 0.5389, 0.02521, 0.4911, 0.06631, 0.4941, 0.1526, 0.4973, 0.1532, 0.5472, 0.0766, 0.5445, 0.0766, 0.5445, 0.06631, 0.4941, 0.1526, 0.4973, 0.236, 0.5056, 0.2255, 0.5601, 0.1532, 0.5472, 0.1532, 0.5472, 0.1526, 0.4973, 0.236, 0.5056, 0.3116, 0.4997, 0.2952, 0.5576, 0.2255, 0.5601, 0.2255, 0.5601, 0.236, 0.5056, 0.3116, 0.4997, 0.3684, 0.5, 0.3489, 0.556, 0.2952, 0.5576, 0.2952, 0.5576, 0.3116, 0.4997, 0.3684, 0.5, 0.07772, 0.4394, 0.06631, 0.4941, 0.02521, 0.4911, 0.02521, 0.4911, 0.025, 0.4404, 0.07772, 0.4394, 0.1505, 0.4405, 0.1526, 0.4973, 0.06631, 0.4941, 0.06631, 0.4941, 0.07772, 0.4394, 0.1505, 0.4405, 0.2396, 0.4384, 0.236, 0.5056, 0.1526, 0.4973, 0.1526, 0.4973, 0.1505, 0.4405, 0.2396, 0.4384, 0.3167, 0.437, 0.3116, 0.4997, 0.236, 0.5056, 0.236, 0.5056, 0.2396, 0.4384, 0.3167, 0.437, 0.3672, 0.434, 0.3684, 0.5, 0.3116, 0.4997, 0.3116, 0.4997, 0.3167, 0.437, 0.3672, 0.434, 0.086, 0.3818, 0.07772, 0.4394, 0.025, 0.4404, 0.025, 0.4404, 0.03105, 0.3872, 0.086, 0.3818, 0.1564, 0.3729, 0.1505, 0.4405, 0.07772, 0.4394, 0.07772, 0.4394, 0.086, 0.3818, 0.1564, 0.3729, 0.2427, 0.3765, 0.2396, 0.4384, 0.1505, 0.4405, 0.1505, 0.4405, 0.1564, 0.3729, 0.2427, 0.3765, 0.3208, 0.3837, 0.3167, 0.437, 0.2396, 0.4384, 0.2396, 0.4384, 0.2427, 0.3765, 0.3208, 0.3837, 0.3709, 0.3857, 0.3672, 0.434, 0.3167, 0.437, 0.3167, 0.437, 0.3208, 0.3837, 0.3709, 0.3857, 0.07806, 0.3327, 0.086, 0.3818, 0.03105, 0.3872, 0.03105, 0.3872, 0.02509, 0.3449, 0.07806, 0.3327, 0.1571, 0.3185, 0.1564, 0.3729, 0.086, 0.3818, 0.086, 0.3818, 0.07806, 0.3327, 0.1571, 0.3185, 0.2462, 0.3246, 0.2427, 0.3765, 0.1564, 0.3729, 0.1564, 0.3729, 0.1571, 0.3185, 0.2462, 0.3246, 0.315, 0.3441, 0.3208, 0.3837, 0.2427, 0.3765, 0.2427, 0.3765, 0.2462, 0.3246, 0.315, 0.3441, 0.3632, 0.3516, 0.3709, 0.3857, 0.3208, 0.3837, 0.3208, 0.3837, 0.315, 0.3441, 0.3632, 0.3516])
me_rock_c_01.materials.append(mat_default_obj)
me_rock_c_01.use_remesh_fix_poles = True
me_rock_c_01.use_remesh_preserve_attributes = False
me_rock_c_01.use_mirror_vertex_groups = False
me_rock_c_01.update()
me_rock_c_01.normals_split_custom_set([tuple(v) for v in zip(*[iter([-0.3755, 0.8661, -0.33, -0.526, 0.7795, -0.3402, -0.5994, 0.6722, -0.4346, -0.5994, 0.6722, -0.4346, -0.3746, 0.7943, -0.4782, -0.3755, 0.8661, -0.33, -0.1508, 0.9563, -0.2506, -0.1459, 0.9086, -0.3913, -0.526, 0.7795, -0.3402, -0.526, 0.7795, -0.3402, -0.3755, 0.8661, -0.33, -0.1508, 0.9563, -0.2506, 0.2288, 0.9562, -0.1825, 0.3441, 0.7776, -0.5262, -0.1459, 0.9086, -0.3913, -0.1459, 0.9086, -0.3913, -0.1508, 0.9563, -0.2506, 0.2288, 0.9562, -0.1825, 0.4774, 0.8649, -0.1549, 0.5347, 0.6421, -0.5493, 0.3441, 0.7776, -0.5262, 0.3441, 0.7776, -0.5262, 0.2288, 0.9562, -0.1825, 0.4774, 0.8649, -0.1549, 0.5636, 0.8011, -0.2016, 0.6811, 0.4751, -0.5571, 0.5347, 0.6421, -0.5493, 0.5347, 0.6421, -0.5493, 0.4774, 0.8649, -0.1549, 0.5636, 0.8011, -0.2016, -0.3322, 0.892, -0.3066, -0.3755, 0.8661, -0.33, -0.3746, 0.7943, -0.4782, -0.3746, 0.7943, -0.4782, -0.5811, 0.8056, -0.1157, -0.3322, 0.892, -0.3066, -0.09058, 0.9634, -0.2522, -0.1508, 0.9563, -0.2506, -0.3755, 0.8661, -0.33, -0.3755, 0.8661, -0.33, -0.3322, 0.892, -0.3066, -0.09058, 0.9634, -0.2522, 0.2978, 0.9533, -0.04937, 0.2288, 0.9562, -0.1825, -0.1508, 0.9563, -0.2506, -0.1508, 0.9563, -0.2506, -0.09058, 0.9634, -0.2522, 0.2978, 0.9533, -0.04937, 0.3955, 0.9156, -0.07321, 0.4774, 0.8649, -0.1549, 0.2288, 0.9562, -0.1825, 0.2288, 0.9562, -0.1825, 0.2978, 0.9533, -0.04937, 0.3955, 0.9156, -0.07321, 0.4611, 0.8735, -0.1561, 0.5636, 0.8011, -0.2016, 0.4774, 0.8649, -0.1549, 0.4774, 0.8649, -0.1549, 0.3955, 0.9156, -0.07321, 0.4611, 0.8735, -0.1561, -0.4901, 0.8674, 0.08586, -0.3322, 0.892, -0.3066, -0.5811, 0.8056, -0.1157, -0.5811, 0.8056, -0.1157, -0.8172, 0.4504, 0.3596, -0.4901, 0.8674, 0.08586, 0.03003, 0.9995, -0.007628, -0.09058, 0.9634, -0.2522, -0.3322, 0.892, -0.3066, -0.3322, 0.892, -0.3066, -0.4901, 0.8674, 0.08586, 0.03003, 0.9995, -0.007628, 0.3399, 0.9403, -0.01718, 0.2978, 0.9533, -0.04937, -0.09058, 0.9634, -0.2522, -0.09058, 0.9634, -0.2522, 0.03003, 0.9995, -0.007628, 0.3399, 0.9403, -0.01718, 0.2808, 0.9592, 0.03422, 0.3955, 0.9156, -0.07321, 0.2978, 0.9533, -0.04937, 0.2978, 0.9533, -0.04937, 0.3399, 0.9403, -0.01718, 0.2808, 0.9592, 0.03422, 0.5467, 0.8362, 0.04465, 0.4611, 0.8735, -0.1561, 0.3955, 0.9156, -0.07321, 0.3955, 0.9156, -0.07321, 0.2808, 0.9592, 0.03422, 0.5467, 0.8362, 0.04465, -0.6885, 0.3937, 0.609, -0.4901, 0.8674, 0.08586, -0.8172, 0.4504, 0.3596, -0.8172, 0.4504, 0.3596, -0.7125, 0.2395, 0.6596, -0.6885, 0.3937, 0.609, -0.1576, 0.9175, 0.3652, 0.03003, 0.9995, -0.007628, -0.4901, 0.8674, 0.08586, -0.4901, 0.8674, 0.08586, -0.6885, 0.3937, 0.609, -0.1576, 0.9175, 0.3652, 0.3405, 0.9377, 0.06873, 0.3399, 0.9403, -0.01718, 0.03003, 0.9995, -0.007628, 0.03003, 0.9995, -0.007628, -0.1576, 0.9175, 0.3652, 0.3405, 0.9377, 0.06873, 0.5843, 0.794, 0.1678, 0.2808, 0.9592, 0.03422, 0.3399, 0.9403, -0.01718, 0.3399, 0.9403, -0.01718, 0.3405, 0.9377, 0.06873, 0.5843, 0.794, 0.1678, 0.69, 0.599, 0.4063, 0.5467, 0.8362, 0.04465, 0.2808, 0.9592, 0.03422, 0.2808, 0.9592, 0.03422, 0.5843, 0.794, 0.1678, 0.69, 0.599, 0.4063, -0.703, 0.3785, 0.6021, -0.6885, 0.3937, 0.609, -0.7125, 0.2395, 0.6596, -0.7125, 0.2395, 0.6596, -0.7511, 0.3876, 0.5344, -0.703, 0.3785, 0.6021, -0.4175, 0.593, 0.6885, -0.1576, 0.9175, 0.3652, -0.6885, 0.3937, 0.609, -0.6885, 0.3937, 0.609, -0.703, 0.3785, 0.6021, -0.4175, 0.593, 0.6885, 0.3191, 0.8574, 0.4037, 0.3405, 0.9377, 0.06873, -0.1576, 0.9175, 0.3652, -0.1576, 0.9175, 0.3652, -0.4175, 0.593, 0.6885, 0.3191, 0.8574, 0.4037, 0.6744, 0.7171, 0.1758, 0.5843, 0.794, 0.1678, 0.3405, 0.9377, 0.06873, 0.3405, 0.9377, 0.06873, 0.3191, 0.8574, 0.4037, 0.6744, 0.7171, 0.1758, 0.7477, 0.5702, 0.3402, 0.69, 0.599, 0.4063, 0.5843, 0.794, 0.1678, 0.5843, 0.794, 0.1678, 0.6744, 0.7171, 0.1758, 0.7477, 0.5702, 0.3402, -0.3944, -0.8681, -0.3015, -0.2133, -0.8758, -0.433, -0.3687, -0.8485, -0.3796, -0.3687, -0.8485, -0.3796, -0.4431, -0.8142, -0.3751, -0.3944, -0.8681, -0.3015, -0.4084, -0.831, -0.3777, -0.3944, -0.8681, -0.3015, -0.4431, -0.8142, -0.3751, -0.4431, -0.8142, -0.3751, -0.1883, -0.8254, -0.5322, -0.4084, -0.831, -0.3777, 0.003917, -0.8161, -0.5779, -0.4084, -0.831, -0.3777, -0.1883, -0.8254, -0.5322, -0.1883, -0.8254, -0.5322, -0.1443, -0.7548, -0.6399, 0.003917, -0.8161, -0.5779, 0.4479, -0.8108, -0.3767, 0.003917, -0.8161, -0.5779, -0.1443, -0.7548, -0.6399, -0.1443, -0.7548, -0.6399, 0.2502, -0.8689, -0.427, 0.4479, -0.8108, -0.3767, 0.5302, -0.8338, -0.1538, 0.4479, -0.8108, -0.3767, 0.2502, -0.8689, -0.427, 0.2502, -0.8689, -0.427, 0.411, -0.897, -0.1628, 0.5302, -0.8338, -0.1538, -0.2232, -0.8929, -0.391, -0.3681, -0.8661, -0.3382, -0.2133, -0.8758, -0.433, -0.2133, -0.8758, -0.433, -0.3944, -0.8681, -0.3015, -0.2232, -0.8929, -0.391, -0.418, -0.888, -0.1914, -0.2232, -0.8929, -0.391, -0.3944, -0.8681, -0.3015, -0.3944, -0.8681, -0.3015, -0.4084, -0.831, -0.3777, -0.418, -0.888, -0.1914, 0.1287, -0.9789, -0.1586, -0.418, -0.888, -0.1914, -0.4084, -0.831, -0.3777, -0.4084, -0.831, -0.3777, 0.003917, -0.8161, -0.5779, 0.1287, -0.9789, -0.1586, 0.5515, -0.8297, -0.08644, 0.1287, -0.9789, -0.1586, 0.003917, -0.8161, -0.5779, 0.003917, -0.8161, -0.5779, 0.4479, -0.8108, -0.3767, 0.5515, -0.8297, -0.08644, 0.6208, -0.7792, -0.08634, 0.5515, -0.8297, -0.08644, 0.4479, -0.8108, -0.3767, 0.4479, -0.8108, -0.3767, 0.5302, -0.8338, -0.1538, 0.6208, -0.7792, -0.08634, -0.3844, -0.9228, 0.02604, -0.726, -0.674, 0.1364, -0.3681, -0.8661, -0.3382, -0.3681, -0.8661, -0.3382, -0.2232, -0.8929, -0.391, -0.3844, -0.9228, 0.02604, -0.1031, -0.9924, 0.06655, -0.3844, -0.9228, 0.02604, -0.2232, -0.8929, -0.391, -0.2232, -0.8929, -0.391, -0.418, -0.888, -0.1914, -0.1031, -0.9924, 0.06655, 0.1432, -0.9249, 0.3522, -0.1031, -0.9924, 0.06655, -0.418, -0.888, -0.1914, -0.418, -0.888, -0.1914, 0.1287, -0.9789, -0.1586, 0.1432, -0.9249, 0.3522, 0.5245, -0.7658, 0.3721, 0.1432, -0.9249, 0.3522, 0.1287, -0.9789, -0.1586, 0.1287, -0.9789, -0.1586, 0.5515, -0.8297, -0.08644, 0.5245, -0.7658, 0.3721, 0.4986, -0.8008, 0.332, 0.5245, -0.7658, 0.3721, 0.5515, -0.8297, -0.08644, 0.5515, -0.8297, -0.08644, 0.6208, -0.7792, -0.08634, 0.4986, -0.8008, 0.332, -0.4152, -0.8408, 0.3474, -0.6565, -0.6944, 0.2945, -0.726, -0.674, 0.1364, -0.726, -0.674, 0.1364, -0.3844, -0.9228, 0.02604, -0.4152, -0.8408, 0.3474, -0.007178, -0.9543, 0.2989, -0.4152, -0.8408, 0.3474, -0.3844, -0.9228, 0.02604, -0.3844, -0.9228, 0.02604, -0.1031, -0.9924, 0.06655, -0.007178, -0.9543, 0.2989, 0.262, -0.8926, 0.3668, -0.007178, -0.9543, 0.2989, -0.1031, -0.9924, 0.06655, -0.1031, -0.9924, 0.06655, 0.1432, -0.9249, 0.3522, 0.262, -0.8926, 0.3668, 0.5049, -0.7398, 0.4447, 0.262, -0.8926, 0.3668, 0.1432, -0.9249, 0.3522, 0.1432, -0.9249, 0.3522, 0.5245, -0.7658, 0.3721, 0.5049, -0.7398, 0.4447, 0.5007, -0.7315, 0.4628, 0.5049, -0.7398, 0.4447, 0.5245, -0.7658, 0.3721, 0.5245, -0.7658, 0.3721, 0.4986, -0.8008, 0.332, 0.5007, -0.7315, 0.4628, -0.4458, -0.7444, 0.4971, -0.5335, -0.7304, 0.4266, -0.6565, -0.6944, 0.2945, -0.6565, -0.6944, 0.2945, -0.4152, -0.8408, 0.3474, -0.4458, -0.7444, 0.4971, -0.1179, -0.8588, 0.4986, -0.4458, -0.7444, 0.4971, -0.4152, -0.8408, 0.3474, -0.4152, -0.8408, 0.3474, -0.007178, -0.9543, 0.2989, -0.1179, -0.8588, 0.4986, 0.203, -0.9275, 0.3139, -0.1179, -0.8588, 0.4986, -0.007178, -0.9543, 0.2989, -0.007178, -0.9543, 0.2989, 0.262, -0.8926, 0.3668, 0.203, -0.9275, 0.3139, 0.5032, -0.8136, 0.2913, 0.203, -0.9275, 0.3139, 0.262, -0.8926, 0.3668, 0.262, -0.8926, 0.3668, 0.5049, -0.7398, 0.4447, 0.5032, -0.8136, 0.2913, 0.5644, -0.7425, 0.3609, 0.5032, -0.8136, 0.2913, 0.5049, -0.7398, 0.4447, 0.5049, -0.7398, 0.4447, 0.5007, -0.7315, 0.4628, 0.5644, -0.7425, 0.3609, -0.6364, -0.7247, 0.2642, -0.6565, -0.6944, 0.2945, -0.5335, -0.7304, 0.4266, -0.5335, -0.7304, 0.4266, -0.5474, -0.728, 0.4127, -0.6364, -0.7247, 0.2642, -0.7369, -0.669, 0.09737, -0.726, -0.674, 0.1364, -0.6565, -0.6944, 0.2945, -0.6565, -0.6944, 0.2945, -0.6364, -0.7247, 0.2642, -0.7369, -0.669, 0.09737, -0.6857, -0.7083, -0.1676, -0.368, -0.8661, -0.3382, -0.726, -0.674, 0.1364, -0.726, -0.674, 0.1364, -0.7369, -0.669, 0.09737, -0.6857, -0.7083, -0.1676, -0.4396, -0.7069, -0.5541, -0.2133, -0.8758, -0.433, -0.368, -0.8661, -0.3382, -0.368, -0.8661, -0.3382, -0.6857, -0.7083, -0.1676, -0.4396, -0.7069, -0.5541, -0.4075, -0.6741, -0.616, -0.3687, -0.8485, -0.3796, -0.2133, -0.8758, -0.433, -0.2133, -0.8758, -0.433, -0.4396, -0.7069, -0.5541, -0.4075, -0.6741, -0.616, -0.8089, -0.376, 0.452, -0.6364, -0.7247, 0.2642, -0.5474, -0.728, 0.4127, -0.5474, -0.728, 0.4127, -0.7315, -0.1247, 0.6704, -0.8089, -0.376, 0.452, -0.8222, -0.5674, 0.04424, -0.7369, -0.669, 0.09737, -0.6364, -0.7247, 0.2642, -0.6364, -0.7247, 0.2642, -0.8089, -0.376, 0.452, -0.8222, -0.5674, 0.04424, -0.9031, -0.3735, -0.2119, -0.6857, -0.7083, -0.1676, -0.7369, -0.669, 0.09737, -0.7369, -0.669, 0.09737, -0.8222, -0.5674, 0.04424, -0.9031, -0.3735, -0.2119, -0.6538, -0.4484, -0.6095, -0.4396, -0.7069, -0.5541, -0.6857, -0.7083, -0.1676, -0.6857, -0.7083, -0.1676, -0.9031, -0.3735, -0.2119, -0.6538, -0.4484, -0.6095, -0.4764, -0.4764, -0.739, -0.4075, -0.6741, -0.616, -0.4396, -0.7069, -0.5541, -0.4396, -0.7069, -0.5541, -0.6538, -0.4484, -0.6095, -0.4764, -0.4764, -0.739, -0.5932, 0.5302, 0.6059, -0.8089, -0.376, 0.452, -0.7315, -0.1247, 0.6704, -0.7315, -0.1247, 0.6704, -0.5154, 0.6227, 0.5887, -0.5932, 0.5302, 0.6059, -0.9555, 0.1078, 0.2747, -0.8222, -0.5674, 0.04424, -0.8089, -0.376, 0.452, -0.8089, -0.376, 0.452, -0.5932, 0.5302, 0.6059, -0.9555, 0.1078, 0.2747, -0.9231, -0.09547, -0.3725, -0.9031, -0.3735, -0.2119, -0.8222, -0.5674, 0.04424, -0.8222, -0.5674, 0.04424, -0.9555, 0.1078, 0.2747, -0.9231, -0.09547, -0.3725, -0.8341, 0.1548, -0.5294, -0.6538, -0.4484, -0.6095, -0.9031, -0.3735, -0.2119, -0.9031, -0.3735, -0.2119, -0.9231, -0.09547, -0.3725, -0.8341, 0.1548, -0.5294, -0.664, -0.1227, -0.7376, -0.4764, -0.4764, -0.739, -0.6538, -0.4484, -0.6095, -0.6538, -0.4484, -0.6095, -0.8341, 0.1548, -0.5294, -0.664, -0.1227, -0.7376, -0.5769, 0.5457, 0.6078, -0.5932, 0.5302, 0.6059, -0.5154, 0.6227, 0.5887, -0.5154, 0.6227, 0.5887, -0.68, 0.4873, 0.5478, -0.5769, 0.5457, 0.6078, -0.6226, 0.6855, 0.3774, -0.9555, 0.1078, 0.2747, -0.5932, 0.5302, 0.6059, -0.5932, 0.5302, 0.6059, -0.5769, 0.5457, 0.6078, -0.6226, 0.6855, 0.3774, -0.7745, 0.5194, -0.3612, -0.9231, -0.09547, -0.3725, -0.9555, 0.1078, 0.2747, -0.9555, 0.1078, 0.2747, -0.6226, 0.6855, 0.3774, -0.7745, 0.5194, -0.3612, -0.7253, 0.3332, -0.6025, -0.8341, 0.1548, -0.5294, -0.9231, -0.09547, -0.3725, -0.9231, -0.09547, -0.3725, -0.7745, 0.5194, -0.3612, -0.7253, 0.3332, -0.6025, -0.7446, 0.4057, -0.5301, -0.664, -0.1227, -0.7376, -0.8341, 0.1548, -0.5294, -0.8341, 0.1548, -0.5294, -0.7253, 0.3332, -0.6025, -0.7446, 0.4057, -0.5301, -0.7125, 0.2395, 0.6596, -0.5769, 0.5457, 0.6078, -0.68, 0.4873, 0.5478, -0.68, 0.4873, 0.5478, -0.7511, 0.3876, 0.5344, -0.7125, 0.2395, 0.6596, -0.8173, 0.4504, 0.3595, -0.6226, 0.6855, 0.3774, -0.5769, 0.5457, 0.6078, -0.5769, 0.5457, 0.6078, -0.7125, 0.2395, 0.6596, -0.8173, 0.4504, 0.3595, -0.581, 0.8056, -0.1157, -0.7745, 0.5194, -0.3612, -0.6226, 0.6855, 0.3774, -0.6226, 0.6855, 0.3774, -0.8173, 0.4504, 0.3595, -0.581, 0.8056, -0.1157, -0.3746, 0.7943, -0.4782, -0.7253, 0.3332, -0.6025, -0.7745, 0.5194, -0.3612, -0.7745, 0.5194, -0.3612, -0.581, 0.8056, -0.1157, -0.3746, 0.7943, -0.4782, -0.5994, 0.6722, -0.4346, -0.7446, 0.4057, -0.5301, -0.7253, 0.3332, -0.6025, -0.7253, 0.3332, -0.6025, -0.3746, 0.7943, -0.4782, -0.5994, 0.6722, -0.4346, 0.6531, -0.7382, -0.169, 0.5302, -0.8338, -0.1538, 0.411, -0.897, -0.1628, 0.411, -0.897, -0.1628, 0.6535, -0.4993, -0.5689, 0.6531, -0.7382, -0.169, 0.6911, -0.7223, 0.02389, 0.6208, -0.7792, -0.08636, 0.5302, -0.8338, -0.1538, 0.5302, -0.8338, -0.1538, 0.6531, -0.7382, -0.169, 0.6911, -0.7223, 0.02389, 0.7584, -0.5534, 0.3443, 0.4986, -0.8008, 0.3319, 0.6208, -0.7792, -0.08636, 0.6208, -0.7792, -0.08636, 0.6911, -0.7223, 0.02389, 0.7584, -0.5534, 0.3443, 0.5714, -0.6158, 0.5425, 0.5007, -0.7315, 0.4628, 0.4986, -0.8008, 0.3319, 0.4986, -0.8008, 0.3319, 0.7584, -0.5534, 0.3443, 0.5714, -0.6158, 0.5425, 0.609, -0.5307, 0.5895, 0.5644, -0.7425, 0.3609, 0.5007, -0.7315, 0.4628, 0.5007, -0.7315, 0.4628, 0.5714, -0.6158, 0.5425, 0.609, -0.5307, 0.5895, 0.9082, 0.1269, -0.3988, 0.6531, -0.7382, -0.169, 0.6535, -0.4993, -0.5689, 0.6535, -0.4993, -0.5689, 0.6331, 0.2179, -0.7428, 0.9082, 0.1269, -0.3988, 0.9971, -0.0731, 0.02103, 0.6911, -0.7223, 0.02389, 0.6531, -0.7382, -0.169, 0.6531, -0.7382, -0.169, 0.9082, 0.1269, -0.3988, 0.9971, -0.0731, 0.02103, 0.9134, -0.1042, 0.3936, 0.7584, -0.5534, 0.3443, 0.6911, -0.7223, 0.02389, 0.6911, -0.7223, 0.02389, 0.9971, -0.0731, 0.02103, 0.9134, -0.1042, 0.3936, 0.8095, -0.05484, 0.5846, 0.5714, -0.6158, 0.5425, 0.7584, -0.5534, 0.3443, 0.7584, -0.5534, 0.3443, 0.9134, -0.1042, 0.3936, 0.8095, -0.05484, 0.5846, 0.7102, -0.1576, 0.6861, 0.609, -0.5307, 0.5895, 0.5714, -0.6158, 0.5425, 0.5714, -0.6158, 0.5425, 0.8095, -0.05484, 0.5846, 0.7102, -0.1576, 0.6861, 0.8068, 0.4877, -0.3335, 0.9082, 0.1269, -0.3988, 0.6331, 0.2179, -0.7428, 0.6331, 0.2179, -0.7428, 0.4691, 0.5718, -0.673, 0.8068, 0.4877, -0.3335, 0.8514, 0.522, -0.05042, 0.9971, -0.0731, 0.02103, 0.9082, 0.1269, -0.3988, 0.9082, 0.1269, -0.3988, 0.8068, 0.4877, -0.3335, 0.8514, 0.522, -0.05042, 0.8348, 0.4839, 0.2626, 0.9134, -0.1042, 0.3936, 0.9971, -0.0731, 0.02103, 0.9971, -0.0731, 0.02103, 0.8514, 0.522, -0.05042, 0.8348, 0.4839, 0.2626, 0.8077, 0.2254, 0.5448, 0.8095, -0.05484, 0.5846, 0.9134, -0.1042, 0.3936, 0.9134, -0.1042, 0.3936, 0.8348, 0.4839, 0.2626, 0.8077, 0.2254, 0.5448, 0.8081, 0.1086, 0.5789, 0.7102, -0.1576, 0.6861, 0.8095, -0.05484, 0.5846, 0.8095, -0.05484, 0.5846, 0.8077, 0.2254, 0.5448, 0.8081, 0.1086, 0.5789, 0.4804, 0.8014, -0.3563, 0.8068, 0.4877, -0.3335, 0.4691, 0.5718, -0.673, 0.4691, 0.5718, -0.673, 0.4678, 0.6349, -0.6149, 0.4804, 0.8014, -0.3563, 0.7678, 0.6365, -0.07388, 0.8514, 0.522, -0.05042, 0.8068, 0.4877, -0.3335, 0.8068, 0.4877, -0.3335, 0.4804, 0.8014, -0.3563, 0.7678, 0.6365, -0.07388, 0.8626, 0.452, 0.2272, 0.8348, 0.4839, 0.2626, 0.8514, 0.522, -0.05042, 0.8514, 0.522, -0.05042, 0.7678, 0.6365, -0.07388, 0.8626, 0.452, 0.2272, 0.7118, 0.6013, 0.363, 0.8077, 0.2254, 0.5448, 0.8348, 0.4839, 0.2626, 0.8348, 0.4839, 0.2626, 0.8626, 0.452, 0.2272, 0.7118, 0.6013, 0.363, 0.8085, 0.4864, 0.3314, 0.8081, 0.1086, 0.5789, 0.8077, 0.2254, 0.5448, 0.8077, 0.2254, 0.5448, 0.7118, 0.6013, 0.363, 0.8085, 0.4864, 0.3314, 0.5635, 0.8011, -0.2016, 0.4804, 0.8014, -0.3563, 0.4678, 0.6349, -0.6149, 0.4678, 0.6349, -0.6149, 0.6811, 0.4751, -0.5571, 0.5635, 0.8011, -0.2016, 0.4611, 0.8735, -0.1561, 0.7678, 0.6365, -0.07388, 0.4804, 0.8014, -0.3563, 0.4804, 0.8014, -0.3563, 0.5635, 0.8011, -0.2016, 0.4611, 0.8735, -0.1561, 0.5467, 0.8361, 0.04467, 0.8626, 0.452, 0.2272, 0.7678, 0.6365, -0.07388, 0.7678, 0.6365, -0.07388, 0.4611, 0.8735, -0.1561, 0.5467, 0.8361, 0.04467, 0.69, 0.599, 0.4063, 0.7118, 0.6013, 0.363, 0.8626, 0.452, 0.2272, 0.8626, 0.452, 0.2272, 0.5467, 0.8361, 0.04467, 0.69, 0.599, 0.4063, 0.7477, 0.5702, 0.3403, 0.8085, 0.4864, 0.3314, 0.7118, 0.6013, 0.363, 0.7118, 0.6013, 0.363, 0.69, 0.599, 0.4063, 0.7477, 0.5702, 0.3403, -0.489, -0.5686, -0.6615, -0.4432, -0.8142, -0.3751, -0.3687, -0.8485, -0.3796, -0.3687, -0.8485, -0.3796, -0.4075, -0.6741, -0.616, -0.489, -0.5686, -0.6615, -0.3355, -0.7175, -0.6105, -0.1883, -0.8254, -0.5322, -0.4432, -0.8142, -0.3751, -0.4432, -0.8142, -0.3751, -0.489, -0.5686, -0.6615, -0.3355, -0.7175, -0.6105, -0.02274, -0.7559, -0.6543, -0.1443, -0.7548, -0.6399, -0.1883, -0.8254, -0.5322, -0.1883, -0.8254, -0.5322, -0.3355, -0.7175, -0.6105, -0.02274, -0.7559, -0.6543, 0.1698, -0.434, -0.8848, 0.2502, -0.8689, -0.427, -0.1443, -0.7548, -0.6399, -0.1443, -0.7548, -0.6399, -0.02274, -0.7559, -0.6543, 0.1698, -0.434, -0.8848, 0.6535, -0.4993, -0.5689, 0.411, -0.897, -0.1629, 0.2502, -0.8689, -0.427, 0.2502, -0.8689, -0.427, 0.1698, -0.434, -0.8848, 0.6535, -0.4993, -0.5689, -0.4438, -0.4451, -0.7778, -0.489, -0.5686, -0.6615, -0.4075, -0.6741, -0.616, -0.4075, -0.6741, -0.616, -0.4764, -0.4764, -0.739, -0.4438, -0.4451, -0.7778, -0.4903, -0.3221, -0.8099, -0.3355, -0.7175, -0.6105, -0.489, -0.5686, -0.6615, -0.489, -0.5686, -0.6615, -0.4438, -0.4451, -0.7778, -0.4903, -0.3221, -0.8099, 0.1753, -0.3032, -0.9367, -0.02274, -0.7559, -0.6543, -0.3355, -0.7175, -0.6105, -0.3355, -0.7175, -0.6105, -0.4903, -0.3221, -0.8099, 0.1753, -0.3032, -0.9367, 0.4041, 0.105, -0.9087, 0.1698, -0.434, -0.8848, -0.02274, -0.7559, -0.6543, -0.02274, -0.7559, -0.6543, 0.1753, -0.3032, -0.9367, 0.4041, 0.105, -0.9087, 0.633, 0.2179, -0.7428, 0.6535, -0.4993, -0.5689, 0.1698, -0.434, -0.8848, 0.1698, -0.434, -0.8848, 0.4041, 0.105, -0.9087, 0.633, 0.2179, -0.7428, -0.4488, -0.3751, -0.8111, -0.4438, -0.4451, -0.7778, -0.4764, -0.4764, -0.739, -0.4764, -0.4764, -0.739, -0.664, -0.1226, -0.7376, -0.4488, -0.3751, -0.8111, -0.2854, -0.1321, -0.9493, -0.4903, -0.3221, -0.8099, -0.4438, -0.4451, -0.7778, -0.4438, -0.4451, -0.7778, -0.4488, -0.3751, -0.8111, -0.2854, -0.1321, -0.9493, 0.2483, 0.4413, -0.8623, 0.1753, -0.3032, -0.9367, -0.4903, -0.3221, -0.8099, -0.4903, -0.3221, -0.8099, -0.2854, -0.1321, -0.9493, 0.2483, 0.4413, -0.8623, 0.4985, 0.5514, -0.6689, 0.4041, 0.105, -0.9087, 0.1753, -0.3032, -0.9367, 0.1753, -0.3032, -0.9367, 0.2483, 0.4413, -0.8623, 0.4985, 0.5514, -0.6689, 0.4691, 0.5718, -0.673, 0.633, 0.2179, -0.7428, 0.4041, 0.105, -0.9087, 0.4041, 0.105, -0.9087, 0.4985, 0.5514, -0.6689, 0.4691, 0.5718, -0.673, -0.6519, 0.3558, -0.6697, -0.4488, -0.3751, -0.8111, -0.664, -0.1226, -0.7376, -0.664, -0.1226, -0.7376, -0.7446, 0.4057, -0.5301, -0.6519, 0.3558, -0.6697, -0.1239, 0.3801, -0.9166, -0.2854, -0.1321, -0.9493, -0.4488, -0.3751, -0.8111, -0.4488, -0.3751, -0.8111, -0.6519, 0.3558, -0.6697, -0.1239, 0.3801, -0.9166, 0.4063, 0.4647, -0.7867, 0.2483, 0.4413, -0.8623, -0.2854, -0.1321, -0.9493, -0.2854, -0.1321, -0.9493, -0.1239, 0.3801, -0.9166, 0.4063, 0.4647, -0.7867, 0.5508, 0.4763, -0.6854, 0.4985, 0.5514, -0.6689, 0.2483, 0.4413, -0.8623, 0.2483, 0.4413, -0.8623, 0.4063, 0.4647, -0.7867, 0.5508, 0.4763, -0.6854, 0.4677, 0.635, -0.6148, 0.4691, 0.5718, -0.673, 0.4985, 0.5514, -0.6689, 0.4985, 0.5514, -0.6689, 0.5508, 0.4763, -0.6854, 0.4677, 0.635, -0.6148, -0.526, 0.7795, -0.3402, -0.6519, 0.3558, -0.6697, -0.7446, 0.4057, -0.5301, -0.7446, 0.4057, -0.5301, -0.5994, 0.6722, -0.4346, -0.526, 0.7795, -0.3402, -0.1459, 0.9086, -0.3913, -0.1239, 0.3801, -0.9166, -0.6519, 0.3558, -0.6697, -0.6519, 0.3558, -0.6697, -0.526, 0.7795, -0.3402, -0.1459, 0.9086, -0.3913, 0.3441, 0.7776, -0.5262, 0.4063, 0.4647, -0.7867, -0.1239, 0.3801, -0.9166, -0.1239, 0.3801, -0.9166, -0.1459, 0.9086, -0.3913, 0.3441, 0.7776, -0.5262, 0.5347, 0.6421, -0.5493, 0.5508, 0.4763, -0.6854, 0.4063, 0.4647, -0.7867, 0.4063, 0.4647, -0.7867, 0.3441, 0.7776, -0.5262, 0.5347, 0.6421, -0.5493, 0.6811, 0.4751, -0.5571, 0.4677, 0.635, -0.6148, 0.5508, 0.4763, -0.6854, 0.5508, 0.4763, -0.6854, 0.5347, 0.6421, -0.5493, 0.6811, 0.4751, -0.5571, 0.7469, -0.4398, 0.4987, 0.5032, -0.8136, 0.2913, 0.5642, -0.7425, 0.3611, 0.5642, -0.7425, 0.3611, 0.609, -0.5307, 0.5895, 0.7469, -0.4398, 0.4987, 0.2577, -0.7411, 0.62, 0.203, -0.9275, 0.3139, 0.5032, -0.8136, 0.2913, 0.5032, -0.8136, 0.2913, 0.7469, -0.4398, 0.4987, 0.2577, -0.7411, 0.62, -0.1625, -0.6816, 0.7134, -0.1179, -0.8588, 0.4986, 0.203, -0.9275, 0.3139, 0.203, -0.9275, 0.3139, 0.2577, -0.7411, 0.62, -0.1625, -0.6816, 0.7134, -0.388, -0.72, 0.5754, -0.4458, -0.7444, 0.4972, -0.1179, -0.8588, 0.4986, -0.1179, -0.8588, 0.4986, -0.1625, -0.6816, 0.7134, -0.388, -0.72, 0.5754, -0.5474, -0.728, 0.4127, -0.5335, -0.7304, 0.4266, -0.4458, -0.7444, 0.4972, -0.4458, -0.7444, 0.4972, -0.388, -0.72, 0.5754, -0.5474, -0.728, 0.4127, 0.6246, -0.1679, 0.7627, 0.7469, -0.4398, 0.4987, 0.609, -0.5307, 0.5895, 0.609, -0.5307, 0.5895, 0.7102, -0.1576, 0.6861, 0.6246, -0.1679, 0.7627, 0.4775, -0.09677, 0.8733, 0.2577, -0.7411, 0.62, 0.7469, -0.4398, 0.4987, 0.7469, -0.4398, 0.4987, 0.6246, -0.1679, 0.7627, 0.4775, -0.09677, 0.8733, -0.249, -0.2645, 0.9317, -0.1625, -0.6816, 0.7134, 0.2577, -0.7411, 0.62, 0.2577, -0.7411, 0.62, 0.4775, -0.09677, 0.8733, -0.249, -0.2645, 0.9317, -0.4379, -0.05116, 0.8976, -0.388, -0.72, 0.5754, -0.1625, -0.6816, 0.7134, -0.1625, -0.6816, 0.7134, -0.249, -0.2645, 0.9317, -0.4379, -0.05116, 0.8976, -0.7315, -0.1248, 0.6704, -0.5474, -0.728, 0.4127, -0.388, -0.72, 0.5754, -0.388, -0.72, 0.5754, -0.4379, -0.05116, 0.8976, -0.7315, -0.1248, 0.6704, 0.6866, -0.1909, 0.7015, 0.6246, -0.1679, 0.7627, 0.7102, -0.1576, 0.6861, 0.7102, -0.1576, 0.6861, 0.8082, 0.1086, 0.5789, 0.6866, -0.1909, 0.7015, 0.4173, -0.003055, 0.9088, 0.4775, -0.09677, 0.8733, 0.6246, -0.1679, 0.7627, 0.6246, -0.1679, 0.7627, 0.6866, -0.1909, 0.7015, 0.4173, -0.003055, 0.9088, -0.3261, 0.1333, 0.9359, -0.249, -0.2645, 0.9317, 0.4775, -0.09677, 0.8733, 0.4775, -0.09677, 0.8733, 0.4173, -0.003055, 0.9088, -0.3261, 0.1333, 0.9359, -0.685, 0.2997, 0.664, -0.4379, -0.05116, 0.8976, -0.249, -0.2645, 0.9317, -0.249, -0.2645, 0.9317, -0.3261, 0.1333, 0.9359, -0.685, 0.2997, 0.664, -0.5154, 0.6227, 0.5887, -0.7315, -0.1248, 0.6704, -0.4379, -0.05116, 0.8976, -0.4379, -0.05116, 0.8976, -0.685, 0.2997, 0.664, -0.5154, 0.6227, 0.5887, 0.8289, 0.3157, 0.4618, 0.6866, -0.1909, 0.7015, 0.8082, 0.1086, 0.5789, 0.8082, 0.1086, 0.5789, 0.8085, 0.4864, 0.3314, 0.8289, 0.3157, 0.4618, 0.2571, 0.2865, 0.9229, 0.4173, -0.003055, 0.9088, 0.6866, -0.1909, 0.7015, 0.6866, -0.1909, 0.7015, 0.8289, 0.3157, 0.4618, 0.2571, 0.2865, 0.9229, -0.3791, 0.4916, 0.7839, -0.3261, 0.1333, 0.9359, 0.4173, -0.003055, 0.9088, 0.4173, -0.003055, 0.9088, 0.2571, 0.2865, 0.9229, -0.3791, 0.4916, 0.7839, -0.7357, 0.4956, 0.4617, -0.685, 0.2997, 0.664, -0.3261, 0.1333, 0.9359, -0.3261, 0.1333, 0.9359, -0.3791, 0.4916, 0.7839, -0.7357, 0.4956, 0.4617, -0.68, 0.4873, 0.5478, -0.5154, 0.6227, 0.5887, -0.685, 0.2997, 0.664, -0.685, 0.2997, 0.664, -0.7357, 0.4956, 0.4617, -0.68, 0.4873, 0.5478, 0.6744, 0.7171, 0.1758, 0.8289, 0.3157, 0.4618, 0.8085, 0.4864, 0.3314, 0.8085, 0.4864, 0.3314, 0.7477, 0.5702, 0.3403, 0.6744, 0.7171, 0.1758, 0.3191, 0.8574, 0.4037, 0.2571, 0.2865, 0.9229, 0.8289, 0.3157, 0.4618, 0.8289, 0.3157, 0.4618, 0.6744, 0.7171, 0.1758, 0.3191, 0.8574, 0.4037, -0.4175, 0.593, 0.6885, -0.3791, 0.4916, 0.7839, 0.2571, 0.2865, 0.9229, 0.2571, 0.2865, 0.9229, 0.3191, 0.8574, 0.4037, -0.4175, 0.593, 0.6885, -0.7031, 0.3785, 0.6021, -0.7357, 0.4956, 0.4617, -0.3791, 0.4916, 0.7839, -0.3791, 0.4916, 0.7839, -0.4175, 0.593, 0.6885, -0.7031, 0.3785, 0.6021, -0.7511, 0.3876, 0.5344, -0.68, 0.4873, 0.5478, -0.7357, 0.4956, 0.4617, -0.7357, 0.4956, 0.4617, -0.7031, 0.3785, 0.6021, -0.7511, 0.3876, 0.5344])] * 3)])

# ---- objects
ob_light = bpy.data.objects.new('Light', light_light)
ob_camera = bpy.data.objects.new('Camera', cam_camera)
ob_rock_c_01 = bpy.data.objects.new('rock_c_01', me_rock_c_01)

# ---- transforms, parenting, visibility, modifiers, constraints
ob_light.location = (4.076, 1.005, 5.904)
ob_light.rotation_euler = (0.6503, 0.05522, 1.866)
ob_light.lock_rotations_4d = False
ob_light.empty_display_type = 'ARROWS'
ob_light.color = (0.0, 0.0, 0.0, 0.0)
ob_light.lineart.crease_threshold = 0.0
ob_camera.location = (7.359, -6.926, 4.958)
ob_camera.rotation_euler = (1.109, 0.0, 0.8149)
ob_camera.lock_rotations_4d = False
ob_camera.empty_display_type = 'ARROWS'
ob_camera.color = (0.0, 0.0, 0.0, 0.0)
ob_camera.display_type = 'WIRE'
ob_camera.lineart.crease_threshold = 0.0
ob_rock_c_01.location = (0.0, 0.0, 0.0)
ob_rock_c_01.rotation_euler = (1.571, -0.0, 0.0)
ob_rock_c_01.lineart.crease_threshold = 0.0

# ---- collection membership
col_collection.objects.link(ob_light)
col_collection.objects.link(ob_camera)
col_collection.objects.link(ob_rock_c_01)

# ---- scene / render settings (as saved in the file)
scene.camera = ob_camera
scene.frame_start = 1; scene.frame_end = 250; scene.frame_set(1)
scene.render.engine = 'BLENDER_EEVEE_NEXT'
scene.cycles.use_denoising = False
scene.cycles.samples = 128
scene.cycles.sampling_pattern = 'TABULATED_SOBOL'
scene.cycles.use_adaptive_sampling = False
scene.cycles.use_light_tree = False
scene.view_settings.view_transform = 'Filmic'
bpy.context.view_layer.update()
